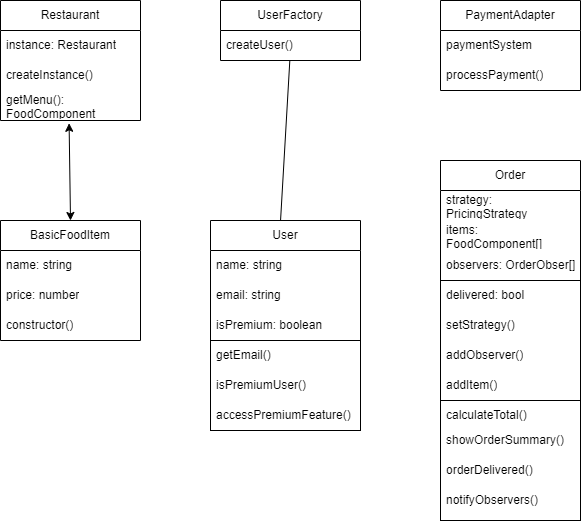

The diagram above was exported from draw.io. Its source (the exported page's mxGraphModel, read from the mxfile embedded in the PNG):
<mxGraphModel dx="1311" dy="713" grid="1" gridSize="10" guides="1" tooltips="1" connect="1" arrows="1" fold="1" page="1" pageScale="1" pageWidth="827" pageHeight="1169" math="0" shadow="0">
  <root>
    <mxCell id="0" />
    <mxCell id="1" parent="0" />
    <mxCell id="DBAb-NxkClyRM8dZztsF-4" value="Restaurant        " style="swimlane;fontStyle=0;childLayout=stackLayout;horizontal=1;startSize=30;horizontalStack=0;resizeParent=1;resizeParentMax=0;resizeLast=0;collapsible=1;marginBottom=0;whiteSpace=wrap;html=1;swimlaneFillColor=default;" vertex="1" parent="1">
      <mxGeometry x="80" y="160" width="140" height="120" as="geometry" />
    </mxCell>
    <mxCell id="DBAb-NxkClyRM8dZztsF-5" value="instance: Restaurant" style="text;strokeColor=none;fillColor=none;align=left;verticalAlign=middle;spacingLeft=4;spacingRight=4;overflow=hidden;points=[[0,0.5],[1,0.5]];portConstraint=eastwest;rotatable=0;whiteSpace=wrap;html=1;" vertex="1" parent="DBAb-NxkClyRM8dZztsF-4">
      <mxGeometry y="30" width="140" height="30" as="geometry" />
    </mxCell>
    <mxCell id="DBAb-NxkClyRM8dZztsF-6" value="createInstance() " style="text;strokeColor=none;fillColor=none;align=left;verticalAlign=middle;spacingLeft=4;spacingRight=4;overflow=hidden;points=[[0,0.5],[1,0.5]];portConstraint=eastwest;rotatable=0;whiteSpace=wrap;html=1;" vertex="1" parent="DBAb-NxkClyRM8dZztsF-4">
      <mxGeometry y="60" width="140" height="30" as="geometry" />
    </mxCell>
    <mxCell id="DBAb-NxkClyRM8dZztsF-7" value="getMenu(): FoodComponent" style="text;strokeColor=none;fillColor=none;align=left;verticalAlign=middle;spacingLeft=4;spacingRight=4;overflow=hidden;points=[[0,0.5],[1,0.5]];portConstraint=eastwest;rotatable=0;whiteSpace=wrap;html=1;" vertex="1" parent="DBAb-NxkClyRM8dZztsF-4">
      <mxGeometry y="90" width="140" height="30" as="geometry" />
    </mxCell>
    <mxCell id="DBAb-NxkClyRM8dZztsF-8" value="UserFactory        " style="swimlane;fontStyle=0;childLayout=stackLayout;horizontal=1;startSize=30;horizontalStack=0;resizeParent=1;resizeParentMax=0;resizeLast=0;collapsible=1;marginBottom=0;whiteSpace=wrap;html=1;swimlaneFillColor=default;" vertex="1" parent="1">
      <mxGeometry x="300" y="160" width="140" height="60" as="geometry" />
    </mxCell>
    <mxCell id="DBAb-NxkClyRM8dZztsF-9" value="createUser() " style="text;strokeColor=none;fillColor=none;align=left;verticalAlign=middle;spacingLeft=4;spacingRight=4;overflow=hidden;points=[[0,0.5],[1,0.5]];portConstraint=eastwest;rotatable=0;whiteSpace=wrap;html=1;" vertex="1" parent="DBAb-NxkClyRM8dZztsF-8">
      <mxGeometry y="30" width="140" height="30" as="geometry" />
    </mxCell>
    <mxCell id="DBAb-NxkClyRM8dZztsF-12" value="PaymentAdapter " style="swimlane;fontStyle=0;childLayout=stackLayout;horizontal=1;startSize=30;horizontalStack=0;resizeParent=1;resizeParentMax=0;resizeLast=0;collapsible=1;marginBottom=0;whiteSpace=wrap;html=1;swimlaneFillColor=default;" vertex="1" parent="1">
      <mxGeometry x="520" y="160" width="140" height="90" as="geometry" />
    </mxCell>
    <mxCell id="DBAb-NxkClyRM8dZztsF-13" value="paymentSystem  " style="text;strokeColor=none;fillColor=none;align=left;verticalAlign=middle;spacingLeft=4;spacingRight=4;overflow=hidden;points=[[0,0.5],[1,0.5]];portConstraint=eastwest;rotatable=0;whiteSpace=wrap;html=1;" vertex="1" parent="DBAb-NxkClyRM8dZztsF-12">
      <mxGeometry y="30" width="140" height="30" as="geometry" />
    </mxCell>
    <mxCell id="DBAb-NxkClyRM8dZztsF-14" value="processPayment()" style="text;strokeColor=none;fillColor=none;align=left;verticalAlign=middle;spacingLeft=4;spacingRight=4;overflow=hidden;points=[[0,0.5],[1,0.5]];portConstraint=eastwest;rotatable=0;whiteSpace=wrap;html=1;" vertex="1" parent="DBAb-NxkClyRM8dZztsF-12">
      <mxGeometry y="60" width="140" height="30" as="geometry" />
    </mxCell>
    <mxCell id="DBAb-NxkClyRM8dZztsF-16" value="BasicFoodItem       " style="swimlane;fontStyle=0;childLayout=stackLayout;horizontal=1;startSize=30;horizontalStack=0;resizeParent=1;resizeParentMax=0;resizeLast=0;collapsible=1;marginBottom=0;whiteSpace=wrap;html=1;swimlaneFillColor=default;" vertex="1" parent="1">
      <mxGeometry x="80" y="380" width="140" height="120" as="geometry" />
    </mxCell>
    <mxCell id="DBAb-NxkClyRM8dZztsF-17" value=" name: string" style="text;strokeColor=none;fillColor=none;align=left;verticalAlign=middle;spacingLeft=4;spacingRight=4;overflow=hidden;points=[[0,0.5],[1,0.5]];portConstraint=eastwest;rotatable=0;whiteSpace=wrap;html=1;" vertex="1" parent="DBAb-NxkClyRM8dZztsF-16">
      <mxGeometry y="30" width="140" height="30" as="geometry" />
    </mxCell>
    <mxCell id="DBAb-NxkClyRM8dZztsF-18" value="price: number" style="text;strokeColor=none;fillColor=none;align=left;verticalAlign=middle;spacingLeft=4;spacingRight=4;overflow=hidden;points=[[0,0.5],[1,0.5]];portConstraint=eastwest;rotatable=0;whiteSpace=wrap;html=1;" vertex="1" parent="DBAb-NxkClyRM8dZztsF-16">
      <mxGeometry y="60" width="140" height="30" as="geometry" />
    </mxCell>
    <mxCell id="DBAb-NxkClyRM8dZztsF-19" value="constructor()" style="text;strokeColor=none;fillColor=none;align=left;verticalAlign=middle;spacingLeft=4;spacingRight=4;overflow=hidden;points=[[0,0.5],[1,0.5]];portConstraint=eastwest;rotatable=0;whiteSpace=wrap;html=1;" vertex="1" parent="DBAb-NxkClyRM8dZztsF-16">
      <mxGeometry y="90" width="140" height="30" as="geometry" />
    </mxCell>
    <mxCell id="DBAb-NxkClyRM8dZztsF-21" value="" style="endArrow=classic;startArrow=classic;html=1;rounded=0;entryX=0.49;entryY=1.093;entryDx=0;entryDy=0;entryPerimeter=0;exitX=0.5;exitY=0;exitDx=0;exitDy=0;" edge="1" parent="1" source="DBAb-NxkClyRM8dZztsF-16" target="DBAb-NxkClyRM8dZztsF-7">
      <mxGeometry width="50" height="50" relative="1" as="geometry">
        <mxPoint x="310" y="470" as="sourcePoint" />
        <mxPoint x="360" y="420" as="targetPoint" />
      </mxGeometry>
    </mxCell>
    <mxCell id="DBAb-NxkClyRM8dZztsF-22" value="User" style="swimlane;fontStyle=0;childLayout=stackLayout;horizontal=1;startSize=30;horizontalStack=0;resizeParent=1;resizeParentMax=0;resizeLast=0;collapsible=1;marginBottom=0;whiteSpace=wrap;html=1;swimlaneFillColor=default;" vertex="1" parent="1">
      <mxGeometry x="290" y="380" width="150" height="120" as="geometry">
        <mxRectangle x="290" y="380" width="70" height="30" as="alternateBounds" />
      </mxGeometry>
    </mxCell>
    <mxCell id="DBAb-NxkClyRM8dZztsF-23" value="name: string" style="text;strokeColor=none;fillColor=none;align=left;verticalAlign=middle;spacingLeft=4;spacingRight=4;overflow=hidden;points=[[0,0.5],[1,0.5]];portConstraint=eastwest;rotatable=0;whiteSpace=wrap;html=1;" vertex="1" parent="DBAb-NxkClyRM8dZztsF-22">
      <mxGeometry y="30" width="150" height="30" as="geometry" />
    </mxCell>
    <mxCell id="DBAb-NxkClyRM8dZztsF-24" value="email: string" style="text;strokeColor=none;fillColor=none;align=left;verticalAlign=middle;spacingLeft=4;spacingRight=4;overflow=hidden;points=[[0,0.5],[1,0.5]];portConstraint=eastwest;rotatable=0;whiteSpace=wrap;html=1;" vertex="1" parent="DBAb-NxkClyRM8dZztsF-22">
      <mxGeometry y="60" width="150" height="30" as="geometry" />
    </mxCell>
    <mxCell id="DBAb-NxkClyRM8dZztsF-25" value="isPremium: boolean" style="text;strokeColor=none;fillColor=none;align=left;verticalAlign=middle;spacingLeft=4;spacingRight=4;overflow=hidden;points=[[0,0.5],[1,0.5]];portConstraint=eastwest;rotatable=0;whiteSpace=wrap;html=1;" vertex="1" parent="DBAb-NxkClyRM8dZztsF-22">
      <mxGeometry y="90" width="150" height="30" as="geometry" />
    </mxCell>
    <mxCell id="DBAb-NxkClyRM8dZztsF-31" value="" style="rounded=0;whiteSpace=wrap;html=1;" vertex="1" parent="1">
      <mxGeometry x="290" y="500" width="150" height="90" as="geometry" />
    </mxCell>
    <mxCell id="DBAb-NxkClyRM8dZztsF-32" value="getEmail()" style="text;strokeColor=none;fillColor=none;align=left;verticalAlign=middle;spacingLeft=4;spacingRight=4;overflow=hidden;points=[[0,0.5],[1,0.5]];portConstraint=eastwest;rotatable=0;whiteSpace=wrap;html=1;" vertex="1" parent="1">
      <mxGeometry x="290" y="500" width="130" height="30" as="geometry" />
    </mxCell>
    <mxCell id="DBAb-NxkClyRM8dZztsF-33" value="isPremiumUser()" style="text;strokeColor=none;fillColor=none;align=left;verticalAlign=middle;spacingLeft=4;spacingRight=4;overflow=hidden;points=[[0,0.5],[1,0.5]];portConstraint=eastwest;rotatable=0;whiteSpace=wrap;html=1;" vertex="1" parent="1">
      <mxGeometry x="290" y="530" width="130" height="30" as="geometry" />
    </mxCell>
    <mxCell id="DBAb-NxkClyRM8dZztsF-34" value="accessPremiumFeature()" style="text;strokeColor=none;fillColor=none;align=left;verticalAlign=middle;spacingLeft=4;spacingRight=4;overflow=hidden;points=[[0,0.5],[1,0.5]];portConstraint=eastwest;rotatable=0;whiteSpace=wrap;html=1;" vertex="1" parent="1">
      <mxGeometry x="290" y="560" width="150" height="30" as="geometry" />
    </mxCell>
    <mxCell id="DBAb-NxkClyRM8dZztsF-36" value="" style="endArrow=none;html=1;rounded=0;exitX=0.467;exitY=0;exitDx=0;exitDy=0;exitPerimeter=0;entryX=0.495;entryY=1.011;entryDx=0;entryDy=0;entryPerimeter=0;" edge="1" parent="1" source="DBAb-NxkClyRM8dZztsF-22" target="DBAb-NxkClyRM8dZztsF-9">
      <mxGeometry width="50" height="50" relative="1" as="geometry">
        <mxPoint x="320" y="240" as="sourcePoint" />
        <mxPoint x="365" y="230" as="targetPoint" />
      </mxGeometry>
    </mxCell>
    <mxCell id="DBAb-NxkClyRM8dZztsF-37" value="Order             " style="swimlane;fontStyle=0;childLayout=stackLayout;horizontal=1;startSize=30;horizontalStack=0;resizeParent=1;resizeParentMax=0;resizeLast=0;collapsible=1;marginBottom=0;whiteSpace=wrap;html=1;swimlaneFillColor=default;" vertex="1" parent="1">
      <mxGeometry x="520" y="320" width="140" height="120" as="geometry" />
    </mxCell>
    <mxCell id="DBAb-NxkClyRM8dZztsF-38" value="strategy: PricingStrategy" style="text;strokeColor=none;fillColor=none;align=left;verticalAlign=middle;spacingLeft=4;spacingRight=4;overflow=hidden;points=[[0,0.5],[1,0.5]];portConstraint=eastwest;rotatable=0;whiteSpace=wrap;html=1;" vertex="1" parent="DBAb-NxkClyRM8dZztsF-37">
      <mxGeometry y="30" width="140" height="30" as="geometry" />
    </mxCell>
    <mxCell id="DBAb-NxkClyRM8dZztsF-39" value="items: FoodComponent[]" style="text;strokeColor=none;fillColor=none;align=left;verticalAlign=middle;spacingLeft=4;spacingRight=4;overflow=hidden;points=[[0,0.5],[1,0.5]];portConstraint=eastwest;rotatable=0;whiteSpace=wrap;html=1;" vertex="1" parent="DBAb-NxkClyRM8dZztsF-37">
      <mxGeometry y="60" width="140" height="30" as="geometry" />
    </mxCell>
    <mxCell id="DBAb-NxkClyRM8dZztsF-40" value="observers: OrderObser[]" style="text;strokeColor=none;fillColor=none;align=left;verticalAlign=middle;spacingLeft=4;spacingRight=4;overflow=hidden;points=[[0,0.5],[1,0.5]];portConstraint=eastwest;rotatable=0;whiteSpace=wrap;html=1;" vertex="1" parent="DBAb-NxkClyRM8dZztsF-37">
      <mxGeometry y="90" width="140" height="30" as="geometry" />
    </mxCell>
    <mxCell id="DBAb-NxkClyRM8dZztsF-41" value="" style="whiteSpace=wrap;html=1;aspect=fixed;" vertex="1" parent="1">
      <mxGeometry x="520" y="440" width="140" height="140" as="geometry" />
    </mxCell>
    <mxCell id="DBAb-NxkClyRM8dZztsF-42" value="delivered: bool" style="text;strokeColor=none;fillColor=none;align=left;verticalAlign=middle;spacingLeft=4;spacingRight=4;overflow=hidden;points=[[0,0.5],[1,0.5]];portConstraint=eastwest;rotatable=0;whiteSpace=wrap;html=1;" vertex="1" parent="1">
      <mxGeometry x="520" y="440" width="140" height="30" as="geometry" />
    </mxCell>
    <mxCell id="DBAb-NxkClyRM8dZztsF-43" value="setStrategy()           " style="text;strokeColor=none;fillColor=none;align=left;verticalAlign=middle;spacingLeft=4;spacingRight=4;overflow=hidden;points=[[0,0.5],[1,0.5]];portConstraint=eastwest;rotatable=0;whiteSpace=wrap;html=1;" vertex="1" parent="1">
      <mxGeometry x="520" y="470" width="140" height="30" as="geometry" />
    </mxCell>
    <mxCell id="DBAb-NxkClyRM8dZztsF-44" value="addObserver()           " style="text;strokeColor=none;fillColor=none;align=left;verticalAlign=middle;spacingLeft=4;spacingRight=4;overflow=hidden;points=[[0,0.5],[1,0.5]];portConstraint=eastwest;rotatable=0;whiteSpace=wrap;html=1;" vertex="1" parent="1">
      <mxGeometry x="520" y="500" width="140" height="30" as="geometry" />
    </mxCell>
    <mxCell id="DBAb-NxkClyRM8dZztsF-45" value="addItem()               " style="text;strokeColor=none;fillColor=none;align=left;verticalAlign=middle;spacingLeft=4;spacingRight=4;overflow=hidden;points=[[0,0.5],[1,0.5]];portConstraint=eastwest;rotatable=0;whiteSpace=wrap;html=1;" vertex="1" parent="1">
      <mxGeometry x="520" y="530" width="140" height="30" as="geometry" />
    </mxCell>
    <mxCell id="DBAb-NxkClyRM8dZztsF-49" value="" style="rounded=0;whiteSpace=wrap;html=1;" vertex="1" parent="1">
      <mxGeometry x="520" y="560" width="140" height="120" as="geometry" />
    </mxCell>
    <mxCell id="DBAb-NxkClyRM8dZztsF-50" value="calculateTotal()        " style="text;strokeColor=none;fillColor=none;align=left;verticalAlign=middle;spacingLeft=4;spacingRight=4;overflow=hidden;points=[[0,0.5],[1,0.5]];portConstraint=eastwest;rotatable=0;whiteSpace=wrap;html=1;" vertex="1" parent="1">
      <mxGeometry x="520" y="560" width="140" height="30" as="geometry" />
    </mxCell>
    <mxCell id="DBAb-NxkClyRM8dZztsF-51" value="showOrderSummary()" style="text;strokeColor=none;fillColor=none;align=left;verticalAlign=middle;spacingLeft=4;spacingRight=4;overflow=hidden;points=[[0,0.5],[1,0.5]];portConstraint=eastwest;rotatable=0;whiteSpace=wrap;html=1;" vertex="1" parent="1">
      <mxGeometry x="520" y="585" width="140" height="30" as="geometry" />
    </mxCell>
    <mxCell id="DBAb-NxkClyRM8dZztsF-52" value="orderDelivered()        " style="text;strokeColor=none;fillColor=none;align=left;verticalAlign=middle;spacingLeft=4;spacingRight=4;overflow=hidden;points=[[0,0.5],[1,0.5]];portConstraint=eastwest;rotatable=0;whiteSpace=wrap;html=1;" vertex="1" parent="1">
      <mxGeometry x="520" y="615" width="140" height="30" as="geometry" />
    </mxCell>
    <mxCell id="DBAb-NxkClyRM8dZztsF-53" value="notifyObservers()" style="text;strokeColor=none;fillColor=none;align=left;verticalAlign=middle;spacingLeft=4;spacingRight=4;overflow=hidden;points=[[0,0.5],[1,0.5]];portConstraint=eastwest;rotatable=0;whiteSpace=wrap;html=1;" vertex="1" parent="1">
      <mxGeometry x="520" y="645" width="140" height="30" as="geometry" />
    </mxCell>
    <mxCell id="DBAb-NxkClyRM8dZztsF-55" style="edgeStyle=orthogonalEdgeStyle;rounded=0;orthogonalLoop=1;jettySize=auto;html=1;exitX=0.5;exitY=1;exitDx=0;exitDy=0;" edge="1" parent="1" source="DBAb-NxkClyRM8dZztsF-49" target="DBAb-NxkClyRM8dZztsF-49">
      <mxGeometry relative="1" as="geometry" />
    </mxCell>
  </root>
</mxGraphModel>